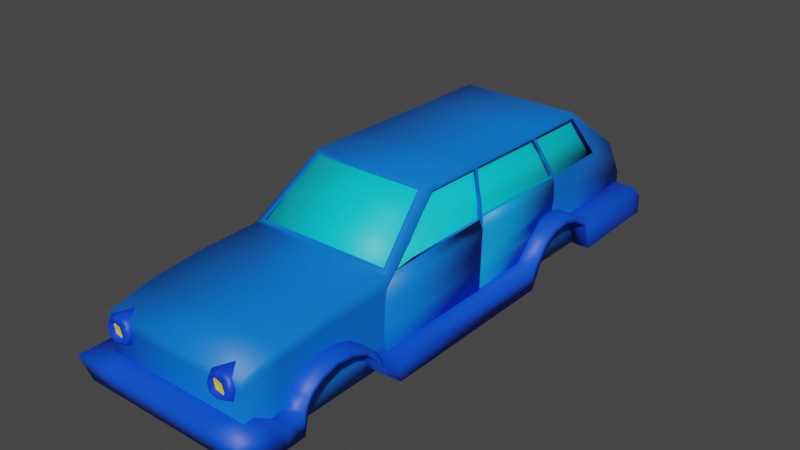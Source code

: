 # Source: Autito1.blend  (saved by Blender 2.80.75; exported with 4.5.12 LTS)
import bpy
from mathutils import Matrix  # noqa: F401  (used for matrix-valued properties, if any)

bpy.ops.wm.read_factory_settings(use_empty=True)
scene = bpy.context.scene
scene.name = 'Scene'

# ---- collections
col_collection = bpy.data.collections.new('Collection'); scene.collection.children.link(col_collection)

# ---- materials (node trees are filled in below, after node groups)
mat_material_003 = bpy.data.materials.new('Material.003')
mat_material_003.use_transparent_shadow = False
mat_material_005 = bpy.data.materials.new('Material.005')
mat_material_005.use_transparent_shadow = False
mat_material_007 = bpy.data.materials.new('Material.007')
mat_material_007.use_transparent_shadow = False
mat_material_006 = bpy.data.materials.new('Material.006')
mat_material_006.use_transparent_shadow = False
mat_material_004 = bpy.data.materials.new('Material.004')
mat_material_004.use_transparent_shadow = False
mat_material_001 = bpy.data.materials.new('Material.001')
mat_material_001.use_transparent_shadow = False
mat_material_002 = bpy.data.materials.new('Material.002')
mat_material_002.use_transparent_shadow = False

# ---- material node trees
mat_material_003.use_nodes = True; mat_material_003.node_tree.nodes.clear()
_N = mat_material_003.node_tree.nodes; _L = mat_material_003.node_tree.links
n0 = _N.new('ShaderNodeOutputMaterial'); n0.name = 'Material Output'; n0.location = (300, 300)
n1 = _N.new('ShaderNodeBsdfPrincipled'); n1.name = 'Principled BSDF'; n1.location = (10, 300)
n1.distribution = 'GGX'
n1.subsurface_method = 'BURLEY'
n1.inputs[0].default_value = (0.0, 0.1716, 0.8, 1.0)
n1.inputs[3].default_value = 1.45
n1.inputs[27].default_value = (0.0, 0.0, 0.0, 1.0)
n1.inputs[28].default_value = 1.0
_L.new(n1.outputs[0], n0.inputs[0])
n0.is_active_output = True
mat_material_005.use_nodes = True; mat_material_005.node_tree.nodes.clear()
_N = mat_material_005.node_tree.nodes; _L = mat_material_005.node_tree.links
n0 = _N.new('ShaderNodeOutputMaterial'); n0.name = 'Material Output'; n0.location = (300, 300)
n1 = _N.new('ShaderNodeBsdfPrincipled'); n1.name = 'Principled BSDF'; n1.location = (10, 300)
n1.distribution = 'GGX'
n1.subsurface_method = 'BURLEY'
n1.inputs[0].default_value = (0.0, 0.07614, 0.8, 1.0)
n1.inputs[3].default_value = 1.45
n1.inputs[27].default_value = (0.0, 0.0, 0.0, 1.0)
n1.inputs[28].default_value = 1.0
_L.new(n1.outputs[0], n0.inputs[0])
n0.is_active_output = True
mat_material_007.use_nodes = True; mat_material_007.node_tree.nodes.clear()
_N = mat_material_007.node_tree.nodes; _L = mat_material_007.node_tree.links
n0 = _N.new('ShaderNodeOutputMaterial'); n0.name = 'Material Output'; n0.location = (300, 300)
n1 = _N.new('ShaderNodeBsdfPrincipled'); n1.name = 'Principled BSDF'; n1.location = (10, 300)
n1.distribution = 'GGX'
n1.subsurface_method = 'BURLEY'
n1.inputs[0].default_value = (0.0, 0.1769, 0.8, 1.0)
n1.inputs[3].default_value = 1.45
n1.inputs[27].default_value = (0.0, 0.0, 0.0, 1.0)
n1.inputs[28].default_value = 1.0
_L.new(n1.outputs[0], n0.inputs[0])
n0.is_active_output = True
mat_material_006.use_nodes = True; mat_material_006.node_tree.nodes.clear()
_N = mat_material_006.node_tree.nodes; _L = mat_material_006.node_tree.links
n0 = _N.new('ShaderNodeOutputMaterial'); n0.name = 'Material Output'; n0.location = (300, 300)
n1 = _N.new('ShaderNodeBsdfPrincipled'); n1.name = 'Principled BSDF'; n1.location = (10, 300)
n1.distribution = 'GGX'
n1.subsurface_method = 'BURLEY'
n1.inputs[0].default_value = (0.0, 0.2872, 0.8, 1.0)
n1.inputs[3].default_value = 1.45
n1.inputs[27].default_value = (0.0, 0.0, 0.0, 1.0)
n1.inputs[28].default_value = 1.0
_L.new(n1.outputs[0], n0.inputs[0])
n0.is_active_output = True
mat_material_004.use_nodes = True; mat_material_004.node_tree.nodes.clear()
_N = mat_material_004.node_tree.nodes; _L = mat_material_004.node_tree.links
n0 = _N.new('ShaderNodeOutputMaterial'); n0.name = 'Material Output'; n0.location = (300, 300)
n1 = _N.new('ShaderNodeBsdfPrincipled'); n1.name = 'Principled BSDF'; n1.location = (10, 300)
n1.distribution = 'GGX'
n1.subsurface_method = 'BURLEY'
n1.inputs[0].default_value = (0.0, 0.6748, 0.8, 1.0)
n1.inputs[3].default_value = 1.45
n1.inputs[27].default_value = (0.0, 0.0, 0.0, 1.0)
n1.inputs[28].default_value = 1.0
_L.new(n1.outputs[0], n0.inputs[0])
n0.is_active_output = True
mat_material_001.use_nodes = True; mat_material_001.node_tree.nodes.clear()
_N = mat_material_001.node_tree.nodes; _L = mat_material_001.node_tree.links
n0 = _N.new('ShaderNodeOutputMaterial'); n0.name = 'Material Output'; n0.location = (300, 300)
n1 = _N.new('ShaderNodeBsdfPrincipled'); n1.name = 'Principled BSDF'; n1.location = (10, 300)
n1.distribution = 'GGX'
n1.subsurface_method = 'BURLEY'
n1.inputs[0].default_value = (0.0, 0.05651, 0.8, 1.0)
n1.inputs[3].default_value = 1.45
n1.inputs[27].default_value = (0.0, 0.0, 0.0, 1.0)
n1.inputs[28].default_value = 1.0
_L.new(n1.outputs[0], n0.inputs[0])
n0.is_active_output = True
mat_material_002.use_nodes = True; mat_material_002.node_tree.nodes.clear()
_N = mat_material_002.node_tree.nodes; _L = mat_material_002.node_tree.links
n0 = _N.new('ShaderNodeOutputMaterial'); n0.name = 'Material Output'; n0.location = (300, 300)
n1 = _N.new('ShaderNodeBsdfPrincipled'); n1.name = 'Principled BSDF'; n1.location = (10, 300)
n1.distribution = 'GGX'
n1.subsurface_method = 'BURLEY'
n1.inputs[0].default_value = (0.8, 0.5087, 0.0, 1.0)
n1.inputs[3].default_value = 1.45
n1.inputs[27].default_value = (0.0, 0.0, 0.0, 1.0)
n1.inputs[28].default_value = 1.0
_L.new(n1.outputs[0], n0.inputs[0])
n0.is_active_output = True

# ---- world
world_world = bpy.data.worlds.new('World'); scene.world = world_world
world_world.use_nodes = True; world_world.node_tree.nodes.clear()
_N = world_world.node_tree.nodes; _L = world_world.node_tree.links
n0 = _N.new('ShaderNodeOutputWorld'); n0.name = 'World Output'; n0.location = (300, 300)
n1 = _N.new('ShaderNodeBackground'); n1.name = 'Background'; n1.location = (10, 300)
n1.inputs[0].default_value = (0.05088, 0.05088, 0.05088, 1.0)
_L.new(n1.outputs[0], n0.inputs[0])
n0.is_active_output = True
world_world.color = (0.05088, 0.05088, 0.05088)
world_world.use_sun_shadow = False
world_world.sun_shadow_jitter_overblur = 0.0

# ---- meshes
me_cube_001 = bpy.data.meshes.new('Cube.001')
me_cube_001.from_pydata([(1.307, -1.0, -6.421), (0.9901, 0.3641, -6.344), (1.307, -1.0, 2.866), (1.307, 0.1756, 2.866), (1.021e-06, -1.0, 2.866), (9.184e-07, 0.1756, 2.866), (-2.005e-06, -1.0, -6.421), (-2.125e-06, 0.294, -6.443), (1.307, -1.0, 0.05708), (0.9818, 1.294, -1.011), (-4.768e-07, 1.351, -1.101), (4.782e-08, -1.0, -0.1215), (1.185, 0.5043, -0.004191), (1.307, -1.0, 0.0568), (-1.129e-08, 0.4471, 0.0853), (2.163e-07, -1.0, 0.3955), (1.307, 0.3391, 2.156), (1.307, -1.0, 2.179), (6.729e-07, 0.3391, 2.156), (7.973e-07, -1.0, 2.179), (1.307, -1.0, 1.284), (3.64e-07, 0.4275, 1.232), (5.058e-07, -1.0, 1.284), (1.307, 0.4275, 1.232), (1.307, -1.059, -4.968), (-1.748e-06, 1.308, -5.014), (-1.376e-06, -1.0, -4.49), (0.9901, 1.238, -5.113), (1.183, -0.3081, -6.634), (1.307, -0.3714, 2.866), (-2.135e-06, -0.3081, -6.634), (9.662e-07, -0.3714, 2.866), (1.307, -0.2262, 0.1126), (1.307, -0.284, 2.167), (1.307, -0.2367, 1.256), (1.255, -0.2061, -4.993), (1.074, 1.337, -2.241), (1.307, -1.019, -2.173), (-8.472e-07, 1.337, -2.241), (-3.726e-07, -1.0, -1.412), (1.266, -0.1783, -2.147), (-4.545e-08, 0.5043, -0.00419), (-4.426e-07, 1.294, -1.011), (1.074, 1.351, -1.101), (1.307, 0.4471, 0.0853), (1.074, 0.294, -6.443), (-2.099e-06, 0.3641, -6.344), (-1.774e-06, 1.238, -5.113), (1.074, 1.308, -5.014), (1.307, -0.7023, 2.866), (-2.066e-06, -0.6723, -6.522), (9.951e-07, -0.7023, 2.866), (1.307, -0.6299, 0.1098), (1.307, -0.6609, 2.173), (1.307, -0.6385, 1.271), (1.248, -0.4593, -4.98), (1.248, -0.6723, -6.522), (1.248, -0.5495, -2.137), (1.139, -0.06262, -6.556), (1.307, -0.1484, 2.866), (-2.131e-06, -0.06262, -6.556), (9.467e-07, -0.1484, 2.866), (1.307, 0.04826, 0.09717), (1.307, -0.02997, 2.162), (1.307, 0.03409, 1.246), (1.245, 0.06444, -5.001), (1.256, 0.1005, -2.17), (1.307, -1.049, -3.253), (-1.351e-06, 1.315, -3.794), (-1.125e-06, -1.0, -3.722), (1.074, 1.315, -3.779), (1.246, -0.1991, -4.3), (1.248, -0.4818, -3.517), (1.247, 0.07747, -4.345), (1.11, 0.0984, -6.505), (1.307, -0.002102, 2.866), (-2.128e-06, 0.0984, -6.505), (9.339e-07, -0.002102, 2.866), (1.307, 0.2283, 0.06862), (1.307, 0.1367, 2.16), (1.307, 0.2117, 1.24), (1.243, 0.4383, -5.558), (1.245, 0.3769, -2.206), (1.245, 0.4224, -4.284), (1.079, 0.2705, -6.45), (-2.125e-06, 0.2705, -6.45), (1.101, 1.238, -1.202), (1.101, 1.203, -5.013), (1.1, 1.231, -2.239), (1.099, 1.21, -3.819), (1.074, 1.336, -2.309), (1.265, -0.1792, -2.243), (1.248, -0.5465, -2.199), (1.256, 0.09951, -2.266), (1.307, -1.021, -2.221), (-8.695e-07, 1.336, -2.31), (-4.06e-07, -1.0, -1.514), (1.245, 0.3789, -2.298), (1.1, 1.23, -2.309), (1.307, -1.05, -3.408), (-1.384e-06, 1.314, -3.894), (-1.141e-06, -1.0, -3.771), (1.074, 1.314, -3.88), (1.247, -0.1999, -4.341), (1.248, -0.4793, -3.644), (1.247, 0.07601, -4.381), (1.245, 0.4242, -4.328), (1.1, 1.21, -3.89)], [], [(85, 7, 45, 84), (24, 26, 6, 0), (13, 15, 11, 8), (88, 36, 43, 86), (21, 23, 44, 14), (20, 22, 15, 13), (2, 4, 19, 17), (5, 3, 16, 18), (17, 19, 22, 20), (18, 16, 23, 21), (84, 45, 48, 87), (99, 101, 26, 24), (100, 102, 48, 25), (56, 28, 35, 55), (52, 32, 34, 54), (54, 34, 33, 53), (49, 29, 31, 51), (50, 30, 28, 56), (53, 33, 29, 49), (92, 91, 40, 57), (10, 43, 36, 38), (8, 11, 39, 37), (98, 90, 36, 88), (42, 9, 43, 10), (9, 12, 44, 43), (12, 41, 14, 44), (46, 1, 45, 7), (1, 27, 48, 45), (27, 47, 25, 48), (94, 92, 57, 37), (17, 53, 49, 2), (6, 50, 56, 0), (2, 49, 51, 4), (20, 54, 53, 17), (13, 52, 54, 20), (0, 56, 55, 24), (91, 93, 66, 40), (28, 58, 65, 35), (32, 62, 64, 34), (34, 64, 63, 33), (29, 59, 61, 31), (30, 60, 58, 28), (33, 63, 59, 29), (103, 105, 73, 71), (99, 104, 72, 67), (107, 102, 70, 89), (104, 103, 71, 72), (95, 90, 70, 68), (94, 96, 69, 67), (105, 106, 83, 73), (93, 97, 82, 66), (58, 74, 81, 65), (62, 78, 80, 64), (64, 80, 79, 63), (59, 75, 77, 61), (60, 76, 74, 58), (63, 79, 75, 59), (81, 74, 84, 87), (16, 79, 80, 23), (3, 75, 79, 16), (74, 76, 85, 84), (5, 77, 75, 3), (23, 80, 78, 44), (44, 78, 86, 43), (82, 97, 98, 88), (37, 39, 96, 94), (38, 36, 90, 95), (89, 70, 90, 98), (83, 106, 107, 89), (65, 81, 106, 105), (55, 35, 103, 104), (87, 48, 102, 107), (24, 55, 104, 99), (35, 65, 105, 103), (68, 70, 102, 100), (67, 69, 101, 99)])
me_cube_001.polygons.foreach_set('use_smooth', [True] * 76)
_uv = me_cube_001.uv_layers.new(name='UVMap')
_uv.uv.foreach_set('vector', [0.9943, 0.1363, 0.994, 0.1389, 0.8247, 0.1327, 0.8243, 0.1301, 0.3793, 0.8244, 0.5867, 0.774, 0.5867, 0.9773, 0.3795, 0.9773, 0.3795, 0.2956, 0.5867, 0.2599, 0.5867, 0.3143, 0.3795, 0.2955, 0.01791, 0.5363, 0.0008059, 0.5364, 0.0, 0.4164, 0.0181, 0.4272, 0.7939, 0.6638, 0.5867, 0.6638, 0.5867, 0.544, 0.7939, 0.544, 0.3795, 0.1664, 0.5867, 0.1664, 0.5867, 0.2599, 0.3795, 0.2956, 0.3795, 0.0, 0.5867, 3.036e-06, 0.5867, 0.07228, 0.3795, 0.07227, 0.7939, 0.8377, 0.5867, 0.8377, 0.5867, 0.7614, 0.7939, 0.7614, 0.3795, 0.07227, 0.5867, 0.07228, 0.5867, 0.1664, 0.3795, 0.1664, 0.7939, 0.7614, 0.5867, 0.7614, 0.5867, 0.6638, 0.7939, 0.6638, 0.1641, 0.9803, 0.1604, 0.9795, 0.001881, 0.8282, 0.01873, 0.8282, 0.3794, 0.6602, 0.5867, 0.6984, 0.5867, 0.774, 0.3793, 0.8244, 0.7939, 0.1166, 0.6236, 0.1181, 0.6236, 3.513e-07, 0.7939, 0.0, 0.315, 0.9885, 0.2565, 1.0, 0.2433, 0.8271, 0.2833, 0.826, 0.3174, 0.2906, 0.2536, 0.2899, 0.2567, 0.1696, 0.3202, 0.1684, 0.3202, 0.1684, 0.2567, 0.1696, 0.2653, 0.07381, 0.3249, 0.0735, 0.8411, 0.2785, 0.8935, 0.2785, 0.8935, 0.4161, 0.8411, 0.4161, 1.0, 0.03831, 1.0, 0.07262, 0.8136, 0.06588, 0.8032, 0.0312, 0.3249, 0.0735, 0.2653, 0.07381, 0.28, 0.000357, 0.3323, 0.000677, 0.3006, 0.5335, 0.2427, 0.5377, 0.2426, 0.5277, 0.3011, 0.527, 0.7939, 0.4072, 0.6236, 0.4072, 0.6236, 0.2885, 0.7939, 0.2885, 0.3795, 0.2955, 0.5867, 0.3143, 0.5867, 0.4501, 0.3794, 0.5302, 0.01796, 0.5436, 0.0008722, 0.5436, 0.0008059, 0.5364, 0.01791, 0.5363, 0.7939, 0.4173, 0.6383, 0.4173, 0.6236, 0.4072, 0.7939, 0.4072, 0.6383, 0.4173, 0.606, 0.5339, 0.5867, 0.544, 0.6236, 0.4072, 0.606, 0.5339, 0.7939, 0.5339, 0.7939, 0.544, 0.5867, 0.544, 0.9921, 0.1485, 0.8361, 0.1429, 0.8247, 0.1327, 0.994, 0.1389, 0.8361, 0.1429, 0.8123, 0.2632, 0.7971, 0.2724, 0.8247, 0.1327, 0.8123, 0.2632, 0.9684, 0.2688, 0.9665, 0.2785, 0.7971, 0.2724, 0.3762, 0.5361, 0.3006, 0.5335, 0.3011, 0.527, 0.376, 0.5311, 0.3785, 0.07323, 0.3249, 0.0735, 0.3323, 0.000677, 0.3793, 0.0009648, 1.0, 0.007451, 1.0, 0.03831, 0.8032, 0.0312, 0.7939, 0.0, 0.7939, 0.2785, 0.8411, 0.2785, 0.8411, 0.4161, 0.7939, 0.4161, 0.3773, 0.1674, 0.3202, 0.1684, 0.3249, 0.0735, 0.3785, 0.07323, 0.3758, 0.2965, 0.3174, 0.2906, 0.3202, 0.1684, 0.3773, 0.1674, 0.3676, 0.9781, 0.315, 0.9885, 0.2833, 0.826, 0.3787, 0.8252, 0.2427, 0.5377, 0.1985, 0.54, 0.1984, 0.5298, 0.2426, 0.5277, 0.2565, 1.0, 0.2173, 0.9916, 0.2004, 0.8278, 0.2433, 0.8271, 0.2536, 0.2899, 0.2101, 0.2912, 0.2138, 0.1704, 0.2567, 0.1696, 0.2567, 0.1696, 0.2138, 0.1704, 0.2251, 0.07401, 0.2653, 0.07381, 0.8935, 0.2785, 0.9289, 0.2785, 0.9289, 0.4161, 0.8935, 0.4161, 1.0, 0.07262, 0.9976, 0.09963, 0.8181, 0.09314, 0.8136, 0.06588, 0.2653, 0.07381, 0.2251, 0.07401, 0.2447, 0.0001415, 0.28, 0.000357, 0.2431, 0.7585, 0.1994, 0.7625, 0.1992, 0.7587, 0.243, 0.7542, 0.3793, 0.6611, 0.2881, 0.6855, 0.2887, 0.6721, 0.3793, 0.6447, 0.01915, 0.71, 0.002299, 0.7089, 0.002299, 0.6982, 0.01911, 0.7025, 0.2881, 0.6855, 0.2431, 0.7585, 0.243, 0.7542, 0.2887, 0.6721, 0.7939, 0.2814, 0.6236, 0.2814, 0.6236, 0.1287, 0.7939, 0.127, 0.3794, 0.5352, 0.5867, 0.4609, 0.5867, 0.6932, 0.3794, 0.6438, 0.1994, 0.7625, 0.1444, 0.7566, 0.1447, 0.7519, 0.1992, 0.7587, 0.1985, 0.54, 0.1541, 0.543, 0.1546, 0.5333, 0.1984, 0.5298, 0.2173, 0.9916, 0.1916, 0.9861, 0.1406, 0.886, 0.2004, 0.8278, 0.2101, 0.2912, 0.1816, 0.2941, 0.1857, 0.1709, 0.2138, 0.1704, 0.2138, 0.1704, 0.1857, 0.1709, 0.1988, 0.07415, 0.2251, 0.07401, 0.9289, 0.2785, 0.9521, 0.2785, 0.9521, 0.4161, 0.9289, 0.4161, 0.9976, 0.09963, 0.996, 0.1173, 0.8211, 0.111, 0.8181, 0.09314, 0.2251, 0.07401, 0.1988, 0.07415, 0.2216, 0.0, 0.2447, 0.0001415, 0.1406, 0.886, 0.1916, 0.9861, 0.1641, 0.9803, 0.01873, 0.8282, 0.1668, 0.07431, 0.1988, 0.07415, 0.1857, 0.1709, 0.1516, 0.1715, 0.9802, 0.2785, 0.9521, 0.2785, 0.1988, 0.07415, 0.1668, 0.07431, 0.8211, 0.111, 0.996, 0.1173, 0.9943, 0.1363, 0.8243, 0.1301, 0.9802, 0.4161, 0.9521, 0.4161, 0.9521, 0.2785, 0.9802, 0.2785, 0.1516, 0.1715, 0.1857, 0.1709, 0.1816, 0.2941, 0.1471, 0.2921, 0.1471, 0.2921, 0.1816, 0.2941, 0.0181, 0.4272, 0.0, 0.4164, 0.1546, 0.5333, 0.1541, 0.543, 0.01796, 0.5436, 0.01791, 0.5363, 0.3794, 0.5302, 0.5867, 0.4501, 0.5867, 0.4609, 0.3794, 0.5352, 0.7939, 0.2885, 0.6236, 0.2885, 0.6236, 0.2814, 0.7939, 0.2814, 0.01911, 0.7025, 0.002299, 0.6982, 0.0008722, 0.5436, 0.01796, 0.5436, 0.1447, 0.7519, 0.1444, 0.7566, 0.01915, 0.71, 0.01911, 0.7025, 0.2004, 0.8278, 0.1406, 0.886, 0.1444, 0.7566, 0.1994, 0.7625, 0.2833, 0.826, 0.2433, 0.8271, 0.2431, 0.7585, 0.2881, 0.6855, 0.01873, 0.8282, 0.001881, 0.8282, 0.002299, 0.7089, 0.01915, 0.71, 0.3787, 0.8252, 0.2833, 0.826, 0.2881, 0.6855, 0.3793, 0.6611, 0.2433, 0.8271, 0.2004, 0.8278, 0.1994, 0.7625, 0.2431, 0.7585, 0.7939, 0.127, 0.6236, 0.1287, 0.6236, 0.1181, 0.7939, 0.1166, 0.3794, 0.6438, 0.5867, 0.6932, 0.5867, 0.6984, 0.3794, 0.6602])
me_cube_001.materials.append(mat_material_003)
me_cube_001.use_remesh_preserve_volume = False
me_cube_001.use_remesh_preserve_attributes = False
me_cube_001.use_mirror_vertex_groups = False
me_cube_001.update()
me_cube_002 = bpy.data.meshes.new('Cube.002')
me_cube_002.from_pydata([(1.611, -0.7637, -0.1929), (1.611, -0.4344, -0.1929), (1.611, -0.7637, 0.1032), (1.611, -0.2432, 0.1032), (1.004e-07, -0.7637, 0.1032), (5.489e-08, -0.2432, 0.1032), (3.901e-09, -0.7637, -0.1929), (-2.489e-08, -0.4344, -0.1929), (1.014, -0.7637, 0.1032), (1.014, -0.4344, -0.1929), (1.014, -0.2432, 0.1032), (1.014, -0.7637, -0.1929), (1.014, -0.7637, -0.4945), (1.014, -0.4344, -0.4945), (1.611, -0.3745, -0.4945), (1.611, -0.7561, -0.4945), (1.611, -0.08901, -0.6744), (1.611, -0.2004, -0.6744), (1.611, 0.03815, -0.8723), (1.611, -0.07179, -0.8723), (1.611, 0.1173, -1.152), (1.611, 0.01194, -1.152), (1.611, 0.1017, -1.452), (1.611, -0.009865, -1.452), (1.611, 0.007455, -1.718), (1.611, -0.1062, -1.718), (1.611, -0.1518, -1.929), (1.611, -0.3044, -1.929), (1.611, -0.4702, -2.09), (1.611, -0.6228, -2.09), (1.611, -0.31, -2.019), (1.611, -0.4833, -2.019), (1.611, -0.1959, -0.5808), (1.611, -0.3332, -0.5808), (1.611, -0.5403, -5.843), (1.611, -0.9376, -5.843), (1.611, -0.5403, -2.458), (1.611, -0.9376, -2.458), (1.611, -0.3227, -6.039), (1.611, -0.5363, -6.039), (1.611, -0.12, -6.243), (1.611, -0.2765, -6.243), (1.611, -0.004882, -6.491), (1.611, -0.1403, -6.491), (1.611, 0.03846, -6.802), (1.611, -0.1012, -6.802), (1.611, -0.05232, -7.117), (1.611, -0.1708, -7.117), (1.611, -0.2478, -7.426), (1.611, -0.3674, -7.426), (1.611, -0.2592, -7.59), (1.611, -0.8773, -7.59), (1.611, -0.2264, -9.064), (1.611, -0.8445, -9.064), (1.611, -0.1995, -6.141), (1.611, -0.3825, -6.141), (1.013, -0.08901, -0.6744), (1.013, -0.2004, -0.6744), (1.013, 0.03815, -0.8723), (1.013, -0.07179, -0.8723), (1.013, 0.1173, -1.152), (1.013, 0.01194, -1.152), (1.013, 0.1017, -1.452), (1.013, -0.009865, -1.452), (1.013, 0.007455, -1.718), (1.013, -0.1062, -1.718), (1.013, -0.1518, -1.929), (1.013, -0.3044, -1.929), (1.013, -0.4702, -2.09), (1.013, -0.6228, -2.09), (1.013, -0.31, -2.019), (1.013, -0.4833, -2.019), (1.013, -0.1959, -0.5808), (1.013, -0.3332, -0.5808), (1.013, -0.5403, -5.843), (1.013, -0.9376, -5.843), (1.013, -0.5403, -2.458), (1.013, -0.9376, -2.458), (1.013, -0.3227, -6.039), (1.013, -0.5363, -6.039), (1.013, -0.12, -6.243), (1.013, -0.2765, -6.243), (1.013, -0.004882, -6.491), (1.013, -0.1403, -6.491), (1.013, 0.03846, -6.802), (1.013, -0.1012, -6.802), (1.013, -0.05232, -7.117), (1.013, -0.1708, -7.117), (1.013, -0.2478, -7.426), (1.013, -0.3674, -7.426), (1.013, -0.2592, -7.59), (1.013, -0.8773, -7.59), (1.013, -0.2264, -9.064), (1.013, -0.8445, -9.064), (1.013, -0.1995, -6.141), (1.013, -0.3825, -6.141), (1.611, -0.2432, 0.6794), (1.611, -0.7637, 0.4952), (1.014, -0.7637, 0.4952), (1.014, -0.2432, 0.6794), (2.426e-07, -0.2432, 0.6794), (2.281e-07, -0.7637, 0.4952), (1.611, -0.4992, -9.347), (1.611, -0.8445, -9.347), (1.013, -0.4992, -9.293), (-2.934e-06, -0.2264, -9.064), (-2.985e-06, -0.4992, -9.293), (1.013, -0.8445, -9.416), (-2.954e-06, -0.8518, -9.293)], [(93, 107)], [(0, 1, 3, 2), (10, 3, 1, 9), (8, 4, 6, 11), (2, 3, 96, 97), (3, 10, 99, 96), (2, 8, 11, 0), (5, 10, 9, 7), (6, 7, 9, 11), (1, 0, 15, 14), (9, 1, 14, 13), (0, 11, 12, 15), (11, 9, 13, 12), (32, 33, 17, 16), (16, 17, 19, 18), (18, 19, 21, 20), (20, 21, 23, 22), (22, 23, 25, 24), (24, 25, 27, 26), (30, 31, 29, 28), (26, 27, 31, 30), (14, 15, 33, 32), (36, 37, 35, 34), (28, 29, 37, 36), (34, 35, 39, 38), (54, 55, 41, 40), (40, 41, 43, 42), (42, 43, 45, 44), (44, 45, 47, 46), (46, 47, 49, 48), (48, 49, 51, 50), (50, 51, 53, 52), (38, 39, 55, 54), (49, 47, 87, 89), (20, 22, 62, 60), (38, 54, 94, 78), (32, 16, 56, 72), (23, 21, 61, 63), (41, 55, 95, 81), (48, 50, 90, 88), (51, 49, 89, 91), (22, 24, 64, 62), (40, 42, 82, 80), (25, 23, 63, 65), (43, 41, 81, 83), (14, 32, 72, 13), (28, 36, 76, 68), (50, 52, 92, 90), (17, 33, 73, 57), (35, 37, 77, 75), (53, 51, 91, 93), (24, 26, 66, 64), (42, 44, 84, 82), (36, 34, 74, 76), (54, 40, 80, 94), (27, 25, 65, 67), (45, 43, 83, 85), (16, 18, 58, 56), (37, 29, 69, 77), (55, 39, 79, 95), (19, 17, 57, 59), (26, 30, 70, 66), (44, 46, 86, 84), (29, 31, 71, 69), (47, 45, 85, 87), (18, 20, 60, 58), (34, 38, 78, 74), (30, 28, 68, 70), (21, 19, 59, 61), (39, 35, 75, 79), (31, 27, 67, 71), (46, 48, 88, 86), (15, 12, 73, 33), (12, 13, 72, 73), (73, 72, 56, 57), (58, 59, 57, 56), (60, 61, 59, 58), (62, 63, 61, 60), (64, 65, 63, 62), (66, 67, 65, 64), (70, 71, 67, 66), (71, 70, 68, 69), (76, 77, 69, 68), (77, 76, 74, 75), (78, 79, 75, 74), (94, 95, 79, 78), (95, 94, 80, 81), (82, 83, 81, 80), (84, 85, 83, 82), (86, 87, 85, 84), (88, 89, 87, 86), (90, 91, 89, 88), (92, 93, 91, 90), (98, 99, 100, 101), (97, 96, 99, 98), (4, 8, 98, 101), (10, 5, 100, 99), (8, 2, 97, 98), (52, 53, 103, 102), (92, 52, 102, 104), (92, 104, 106, 105), (102, 103, 107, 104), (106, 104, 107, 108)])
me_cube_002.polygons.foreach_set('use_smooth', [True] * 102)
_uv = me_cube_002.uv_layers.new(name='UVMap')
_uv.uv.foreach_set('vector', [0.375, 0.0, 0.625, 0.0, 0.625, 0.25, 0.375, 0.25, 0.8472, 0.5, 0.875, 0.5, 0.875, 0.75, 0.8472, 0.75, 0.1528, 0.5, 0.25, 0.5, 0.25, 0.75, 0.1528, 0.75, 0.375, 0.25, 0.625, 0.25, 0.625, 0.25, 0.375, 0.25, 0.875, 0.5, 0.8472, 0.5, 0.8472, 0.5, 0.875, 0.5, 0.125, 0.5, 0.1528, 0.5, 0.1528, 0.75, 0.125, 0.75, 0.75, 0.5, 0.8472, 0.5, 0.8472, 0.75, 0.75, 0.75, 0.375, 0.875, 0.625, 0.875, 0.625, 0.9722, 0.375, 0.9722, 0.625, 0.0, 0.375, 0.0, 0.375, 0.0, 0.625, 0.0, 0.8472, 0.75, 0.875, 0.75, 0.875, 0.75, 0.8472, 0.75, 0.125, 0.75, 0.1528, 0.75, 0.1528, 0.75, 0.125, 0.75, 0.375, 0.9722, 0.625, 0.9722, 0.625, 0.9722, 0.375, 0.9722, 0.625, 0.0, 0.375, 0.0, 0.375, 0.0, 0.625, 0.0, 0.625, 0.0, 0.375, 0.0, 0.375, 0.0, 0.625, 0.0, 0.625, 0.0, 0.375, 0.0, 0.375, 0.0, 0.625, 0.0, 0.625, 0.0, 0.375, 0.0, 0.375, 0.0, 0.625, 0.0, 0.625, 0.0, 0.375, 0.0, 0.375, 0.0, 0.625, 0.0, 0.625, 0.0, 0.375, 0.0, 0.375, 0.0, 0.625, 0.0, 0.625, 0.0, 0.375, 0.0, 0.375, 0.0, 0.625, 0.0, 0.625, 0.0, 0.375, 0.0, 0.375, 0.0, 0.625, 0.0, 0.625, 0.0, 0.375, 0.0, 0.375, 0.0, 0.625, 0.0, 0.625, 0.0, 0.375, 0.0, 0.375, 0.0, 0.625, 0.0, 0.625, 0.0, 0.375, 0.0, 0.375, 0.0, 0.625, 0.0, 0.625, 0.0, 0.375, 0.0, 0.375, 0.0, 0.625, 0.0, 0.625, 0.0, 0.375, 0.0, 0.375, 0.0, 0.625, 0.0, 0.625, 0.0, 0.375, 0.0, 0.375, 0.0, 0.625, 0.0, 0.625, 0.0, 0.375, 0.0, 0.375, 0.0, 0.625, 0.0, 0.625, 0.0, 0.375, 0.0, 0.375, 0.0, 0.625, 0.0, 0.625, 0.0, 0.375, 0.0, 0.375, 0.0, 0.625, 0.0, 0.625, 0.0, 0.375, 0.0, 0.375, 0.0, 0.625, 0.0, 0.625, 0.0, 0.375, 0.0, 0.375, 0.0, 0.625, 0.0, 0.625, 0.0, 0.375, 0.0, 0.375, 0.0, 0.625, 0.0, 0.375, 0.0, 0.375, 0.0, 0.375, 0.0, 0.375, 0.0, 0.625, 0.0, 0.625, 0.0, 0.625, 0.0, 0.625, 0.0, 0.625, 0.0, 0.625, 0.0, 0.625, 0.0, 0.625, 0.0, 0.625, 0.0, 0.625, 0.0, 0.625, 0.0, 0.625, 0.0, 0.375, 0.0, 0.375, 0.0, 0.375, 0.0, 0.375, 0.0, 0.375, 0.0, 0.375, 0.0, 0.375, 0.0, 0.375, 0.0, 0.625, 0.0, 0.625, 0.0, 0.625, 0.0, 0.625, 0.0, 0.375, 0.0, 0.375, 0.0, 0.375, 0.0, 0.375, 0.0, 0.625, 0.0, 0.625, 0.0, 0.625, 0.0, 0.625, 0.0, 0.625, 0.0, 0.625, 0.0, 0.625, 0.0, 0.625, 0.0, 0.375, 0.0, 0.375, 0.0, 0.375, 0.0, 0.375, 0.0, 0.375, 0.0, 0.375, 0.0, 0.375, 0.0, 0.375, 0.0, 0.625, 0.0, 0.625, 0.0, 0.625, 0.0, 0.8472, 0.75, 0.625, 0.0, 0.625, 0.0, 0.625, 0.0, 0.625, 0.0, 0.625, 0.0, 0.625, 0.0, 0.625, 0.0, 0.625, 0.0, 0.375, 0.0, 0.375, 0.0, 0.375, 0.0, 0.375, 0.0, 0.375, 0.0, 0.375, 0.0, 0.375, 0.0, 0.375, 0.0, 0.375, 0.0, 0.375, 0.0, 0.375, 0.0, 0.375, 0.0, 0.625, 0.0, 0.625, 0.0, 0.625, 0.0, 0.625, 0.0, 0.625, 0.0, 0.625, 0.0, 0.625, 0.0, 0.625, 0.0, 0.625, 0.0, 0.625, 0.0, 0.625, 0.0, 0.625, 0.0, 0.625, 0.0, 0.625, 0.0, 0.625, 0.0, 0.625, 0.0, 0.375, 0.0, 0.375, 0.0, 0.375, 0.0, 0.375, 0.0, 0.375, 0.0, 0.375, 0.0, 0.375, 0.0, 0.375, 0.0, 0.625, 0.0, 0.625, 0.0, 0.625, 0.0, 0.625, 0.0, 0.375, 0.0, 0.375, 0.0, 0.375, 0.0, 0.375, 0.0, 0.375, 0.0, 0.375, 0.0, 0.375, 0.0, 0.375, 0.0, 0.375, 0.0, 0.375, 0.0, 0.375, 0.0, 0.375, 0.0, 0.625, 0.0, 0.625, 0.0, 0.625, 0.0, 0.625, 0.0, 0.625, 0.0, 0.625, 0.0, 0.625, 0.0, 0.625, 0.0, 0.375, 0.0, 0.375, 0.0, 0.375, 0.0, 0.375, 0.0, 0.375, 0.0, 0.375, 0.0, 0.375, 0.0, 0.375, 0.0, 0.625, 0.0, 0.625, 0.0, 0.625, 0.0, 0.625, 0.0, 0.625, 0.0, 0.625, 0.0, 0.625, 0.0, 0.625, 0.0, 0.625, 0.0, 0.625, 0.0, 0.625, 0.0, 0.625, 0.0, 0.375, 0.0, 0.375, 0.0, 0.375, 0.0, 0.375, 0.0, 0.375, 0.0, 0.375, 0.0, 0.375, 0.0, 0.375, 0.0, 0.375, 0.0, 0.375, 0.0, 0.375, 0.0, 0.375, 0.0, 0.625, 0.0, 0.625, 0.0, 0.625, 0.0, 0.625, 0.0, 0.375, 0.0, 0.1528, 0.75, 0.375, 0.0, 0.375, 0.0, 0.1528, 0.75, 0.8472, 0.75, 0.625, 0.0, 0.375, 0.0, 0.375, 0.0, 0.625, 0.0, 0.625, 0.0, 0.375, 0.0, 0.625, 0.0, 0.375, 0.0, 0.375, 0.0, 0.625, 0.0, 0.625, 0.0, 0.375, 0.0, 0.375, 0.0, 0.625, 0.0, 0.625, 0.0, 0.375, 0.0, 0.375, 0.0, 0.625, 0.0, 0.625, 0.0, 0.375, 0.0, 0.375, 0.0, 0.625, 0.0, 0.625, 0.0, 0.375, 0.0, 0.375, 0.0, 0.625, 0.0, 0.625, 0.0, 0.375, 0.0, 0.375, 0.0, 0.625, 0.0, 0.375, 0.0, 0.625, 0.0, 0.625, 0.0, 0.375, 0.0, 0.625, 0.0, 0.375, 0.0, 0.375, 0.0, 0.625, 0.0, 0.375, 0.0, 0.625, 0.0, 0.625, 0.0, 0.375, 0.0, 0.625, 0.0, 0.375, 0.0, 0.375, 0.0, 0.625, 0.0, 0.625, 0.0, 0.375, 0.0, 0.375, 0.0, 0.625, 0.0, 0.375, 0.0, 0.625, 0.0, 0.625, 0.0, 0.375, 0.0, 0.625, 0.0, 0.375, 0.0, 0.375, 0.0, 0.625, 0.0, 0.625, 0.0, 0.375, 0.0, 0.375, 0.0, 0.625, 0.0, 0.625, 0.0, 0.375, 0.0, 0.375, 0.0, 0.625, 0.0, 0.625, 0.0, 0.375, 0.0, 0.375, 0.0, 0.625, 0.0, 0.625, 0.0, 0.375, 0.0, 0.375, 0.0, 0.625, 0.0, 0.625, 0.0, 0.375, 0.0, 0.375, 0.0, 0.625, 0.0, 0.375, 0.2778, 0.625, 0.2778, 0.625, 0.375, 0.375, 0.375, 0.375, 0.25, 0.625, 0.25, 0.625, 0.2778, 0.375, 0.2778, 0.25, 0.5, 0.1528, 0.5, 0.1528, 0.5, 0.25, 0.5, 0.8472, 0.5, 0.75, 0.5, 0.75, 0.5, 0.8472, 0.5, 0.1528, 0.5, 0.125, 0.5, 0.125, 0.5, 0.1528, 0.5, 0.625, 0.0, 0.375, 0.0, 0.375, 0.0, 0.625, 0.0, 0.625, 0.0, 0.625, 0.0, 0.625, 0.0, 0.0, 0.0, 0.625, 0.0, 0.0, 0.0, 0.0, 0.0, 0.625, 0.0, 0.625, 0.0, 0.375, 0.0, 0.0, 0.0, 0.0, 0.0, 0.0, 0.0, 0.0, 0.0, 0.0, 0.0, 0.0, 0.0])
me_cube_002.materials.append(mat_material_005)
me_cube_002.use_remesh_preserve_volume = False
me_cube_002.use_remesh_preserve_attributes = False
me_cube_002.use_mirror_vertex_groups = False
me_cube_002.update()
me_cube_004 = bpy.data.meshes.new('Cube.004')
me_cube_004.from_pydata([(1.323, -1.0, -0.9361), (1.092, 1.231, -1.014), (1.323, -1.0, 1.324), (1.092, 1.244, 0.02406), (1.071, 1.244, 0.02406), (1.222, -1.0, -0.9361), (1.222, -1.0, 1.324), (1.071, 1.231, -1.014), (1.223, 0.7305, 0.6657), (1.223, 0.7305, -0.9909), (1.184, 0.7305, -0.9909), (1.184, 0.7305, 0.6657), (1.261, 0.4107, 1.065), (1.261, 0.436, -0.9716), (1.207, 0.436, -0.9716), (1.207, 0.4107, 1.065), (1.353, -0.3861, 1.353), (1.353, -0.343, -0.9069), (1.275, -0.343, -0.9069), (1.275, -0.3861, 1.353), (1.341, -0.06435, 1.336), (1.341, -0.01268, -0.9317), (1.275, -0.01268, -0.9317), (1.275, -0.06435, 1.336), (1.334, 0.2276, 1.297), (1.334, 0.2783, -0.9545), (1.275, 0.2783, -0.9545), (1.275, 0.2276, 1.297)], [], [(11, 4, 3, 8), (6, 2, 0, 5), (9, 1, 7, 10), (3, 4, 7, 1), (13, 9, 10, 14), (15, 11, 8, 12), (27, 15, 12, 24), (24, 12, 13, 25), (25, 13, 14, 26), (0, 17, 18, 5), (2, 16, 17, 0), (6, 19, 16, 2), (17, 21, 22, 18), (16, 20, 21, 17), (19, 23, 20, 16), (5, 18, 19, 6), (18, 22, 23, 19), (26, 14, 15, 27), (22, 26, 27, 23), (21, 25, 26, 22), (20, 24, 25, 21), (23, 27, 24, 20)])
me_cube_004.polygons.foreach_set('use_smooth', [True] * 22)
_uv = me_cube_004.uv_layers.new(name='UVMap')
_uv.uv.foreach_set('vector', [0.5678, 0.4798, 0.625, 0.4798, 0.625, 0.5, 0.5678, 0.5, 0.3548, 0.5, 0.375, 0.5, 0.375, 0.75, 0.3548, 0.75, 0.5678, 0.75, 0.625, 0.75, 0.625, 0.7702, 0.5678, 0.7702, 0.625, 0.5, 0.6452, 0.5, 0.6452, 0.75, 0.625, 0.75, 0.5214, 0.75, 0.5678, 0.75, 0.5678, 0.7702, 0.5214, 0.7702, 0.5214, 0.4798, 0.5678, 0.4798, 0.5678, 0.5, 0.5214, 0.5, 0.5058, 0.4798, 0.5214, 0.4798, 0.5214, 0.5, 0.5058, 0.5, 0.5058, 0.5, 0.5214, 0.5, 0.5214, 0.75, 0.5058, 0.75, 0.5058, 0.75, 0.5214, 0.75, 0.5214, 0.7702, 0.5058, 0.7702, 0.375, 0.75, 0.4482, 0.75, 0.4482, 0.7702, 0.375, 0.7702, 0.375, 0.5, 0.4482, 0.5, 0.4482, 0.75, 0.375, 0.75, 0.375, 0.4798, 0.4482, 0.4798, 0.4482, 0.5, 0.375, 0.5, 0.4482, 0.75, 0.485, 0.75, 0.485, 0.7702, 0.4482, 0.7702, 0.4482, 0.5, 0.485, 0.5, 0.485, 0.75, 0.4482, 0.75, 0.4482, 0.4798, 0.485, 0.4798, 0.485, 0.5, 0.4482, 0.5, 0.3548, 0.75, 0.4482, 0.7702, 0.4482, 0.4798, 0.3548, 0.5, 0.4482, 0.7702, 0.485, 0.7702, 0.485, 0.4798, 0.4482, 0.4798, 0.5058, 0.7702, 0.5214, 0.7702, 0.5214, 0.4798, 0.5058, 0.4798, 0.485, 0.7702, 0.5058, 0.7702, 0.5058, 0.4798, 0.485, 0.4798, 0.485, 0.75, 0.5058, 0.75, 0.5058, 0.7702, 0.485, 0.7702, 0.485, 0.5, 0.5058, 0.5, 0.5058, 0.75, 0.485, 0.75, 0.485, 0.4798, 0.5058, 0.4798, 0.5058, 0.5, 0.485, 0.5])
me_cube_004.materials.append(mat_material_007)
me_cube_004.use_remesh_preserve_volume = False
me_cube_004.use_remesh_preserve_attributes = False
me_cube_004.use_mirror_vertex_groups = False
me_cube_004.update()
me_cube_005 = bpy.data.meshes.new('Cube.005')
me_cube_005.from_pydata([(1.296, -1.024, 0.2871), (1.07, 1.231, -0.1832), (1.296, -1.0, 1.324), (1.07, 1.222, 1.227), (1.05, 1.222, 1.227), (1.197, -1.024, 0.2871), (1.197, -1.0, 1.324), (1.05, 1.231, -0.1832), (1.198, 0.7305, 1.24), (1.198, 0.7305, -0.5476), (1.16, 0.7305, -0.5476), (1.16, 0.7305, 1.24), (1.249, 0.4445, 1.25), (1.249, 0.4214, -0.7269), (1.196, 0.4214, -0.7269), (1.196, 0.4445, 1.25), (1.326, -0.3861, 1.337), (1.326, -0.343, -0.3519), (1.25, -0.343, -0.3519), (1.25, -0.3861, 1.337), (1.318, -0.06435, 1.298), (1.269, -0.01268, -0.7707), (1.25, -0.01268, -0.7707), (1.25, -0.06435, 1.298), (1.295, 0.2276, 1.268), (1.265, 0.2783, -0.7587), (1.237, 0.2783, -0.7587), (1.251, 0.2276, 1.268), (1.321, -0.2262, 1.315), (1.26, -0.199, -0.7465), (1.25, -0.199, -0.7465), (1.25, -0.2262, 1.315), (1.311, -0.6962, 1.347), (1.311, -0.6872, 0.1318), (1.223, -0.6872, 0.1318), (1.223, -0.6962, 1.347), (1.318, -0.5412, 1.351), (1.318, -0.4882, 0.03145), (1.236, -0.4882, 0.03145), (1.236, -0.5412, 1.351)], [], [(11, 4, 3, 8), (6, 2, 0, 5), (9, 1, 7, 10), (3, 4, 7, 1), (13, 9, 10, 14), (15, 11, 8, 12), (27, 15, 12, 24), (24, 12, 13, 25), (25, 13, 14, 26), (37, 17, 18, 38), (36, 16, 17, 37), (39, 19, 16, 36), (29, 21, 22, 30), (28, 20, 21, 29), (31, 23, 20, 28), (38, 18, 19, 39), (30, 22, 23, 31), (26, 14, 15, 27), (22, 26, 27, 23), (21, 25, 26, 22), (20, 24, 25, 21), (23, 27, 24, 20), (18, 30, 31, 19), (19, 31, 28, 16), (16, 28, 29, 17), (17, 29, 30, 18), (5, 34, 35, 6), (6, 35, 32, 2), (2, 32, 33, 0), (0, 33, 34, 5), (34, 38, 39, 35), (35, 39, 36, 32), (32, 36, 37, 33), (33, 37, 38, 34), (15, 14, 13, 12)])
me_cube_005.polygons.foreach_set('use_smooth', [1, 1, 1, 1, 1, 1, 1, 1, 1, 1, 1, 1, 1, 1, 1, 1, 1, 1, 1, 1, 1, 1, 1, 1, 1, 1, 1, 1, 1, 1, 1, 1, 1, 1, 0])
_uv = me_cube_005.uv_layers.new(name='UVMap')
_uv.uv.foreach_set('vector', [0.5678, 0.4798, 0.625, 0.4798, 0.625, 0.5, 0.5678, 0.5, 0.3548, 0.5, 0.375, 0.5, 0.375, 0.75, 0.3548, 0.75, 0.5678, 0.75, 0.625, 0.75, 0.625, 0.7702, 0.5678, 0.7702, 0.625, 0.5, 0.6452, 0.5, 0.6452, 0.75, 0.625, 0.75, 0.5214, 0.75, 0.5678, 0.75, 0.5678, 0.7702, 0.5214, 0.7702, 0.5214, 0.4798, 0.5678, 0.4798, 0.5678, 0.5, 0.5214, 0.5, 0.5058, 0.4798, 0.5214, 0.4798, 0.5214, 0.5, 0.5058, 0.5, 0.5058, 0.5, 0.5214, 0.5, 0.5214, 0.75, 0.5058, 0.75, 0.5058, 0.75, 0.5214, 0.75, 0.5214, 0.7702, 0.5058, 0.7702, 0.4297, 0.75, 0.4482, 0.75, 0.4482, 0.7702, 0.4297, 0.7702, 0.4297, 0.5, 0.4482, 0.5, 0.4482, 0.75, 0.4297, 0.75, 0.4297, 0.4798, 0.4482, 0.4798, 0.4482, 0.5, 0.4297, 0.5, 0.4665, 0.75, 0.485, 0.75, 0.485, 0.7702, 0.4665, 0.7702, 0.4665, 0.5, 0.485, 0.5, 0.485, 0.75, 0.4665, 0.75, 0.4665, 0.4798, 0.485, 0.4798, 0.485, 0.5, 0.4665, 0.5, 0.4246, 0.7651, 0.4482, 0.7702, 0.4482, 0.4798, 0.4246, 0.4849, 0.4665, 0.7702, 0.485, 0.7702, 0.485, 0.4798, 0.4665, 0.4798, 0.5058, 0.7702, 0.5214, 0.7702, 0.5214, 0.4798, 0.5058, 0.4798, 0.485, 0.7702, 0.5058, 0.7702, 0.5058, 0.4798, 0.485, 0.4798, 0.485, 0.75, 0.5058, 0.75, 0.5058, 0.7702, 0.485, 0.7702, 0.485, 0.5, 0.5058, 0.5, 0.5058, 0.75, 0.485, 0.75, 0.485, 0.4798, 0.5058, 0.4798, 0.5058, 0.5, 0.485, 0.5, 0.4482, 0.7702, 0.4665, 0.7702, 0.4665, 0.4798, 0.4482, 0.4798, 0.4482, 0.4798, 0.4665, 0.4798, 0.4665, 0.5, 0.4482, 0.5, 0.4482, 0.5, 0.4665, 0.5, 0.4665, 0.75, 0.4482, 0.75, 0.4482, 0.75, 0.4665, 0.75, 0.4665, 0.7702, 0.4482, 0.7702, 0.3548, 0.75, 0.401, 0.76, 0.401, 0.49, 0.3548, 0.5, 0.375, 0.4798, 0.4112, 0.4798, 0.4112, 0.5, 0.375, 0.5, 0.375, 0.5, 0.4112, 0.5, 0.4112, 0.75, 0.375, 0.75, 0.375, 0.75, 0.4112, 0.75, 0.4112, 0.7702, 0.375, 0.7702, 0.401, 0.76, 0.4246, 0.7651, 0.4246, 0.4849, 0.401, 0.49, 0.4112, 0.4798, 0.4297, 0.4798, 0.4297, 0.5, 0.4112, 0.5, 0.4112, 0.5, 0.4297, 0.5, 0.4297, 0.75, 0.4112, 0.75, 0.4112, 0.75, 0.4297, 0.75, 0.4297, 0.7702, 0.4112, 0.7702, 0.0, 0.0, 0.0, 0.0, 0.0, 0.0, 0.0, 0.0])
me_cube_005.materials.append(mat_material_006)
me_cube_005.use_remesh_preserve_volume = False
me_cube_005.use_remesh_preserve_attributes = False
me_cube_005.use_mirror_vertex_groups = False
me_cube_005.update()
me_cube_006 = bpy.data.meshes.new('Cube.006')
me_cube_006.from_pydata([(1.0, -1.0, -2.775), (1.0, 1.25, -2.301), (1.0, -1.0, 2.775), (1.026, 1.3, 1.755), (9.915e-07, -1.0, 2.775), (4.574e-07, 1.291, 1.75), (-8.167e-07, -1.0, -2.775), (-8.645e-07, 1.239, -2.321), (1.009, 0.774, -2.971), (1.176, 0.803, 2.391), (-1.038e-06, 0.803, -2.971), (0.001505, 0.803, 2.463), (0.9988, 0.955, -2.716), (1.115, 1.039, 2.087), (-9.733e-07, 1.009, -2.716), (6.234e-07, 1.039, 2.192), (1.227, 0.3181, 2.874), (-1.204e-06, 0.3241, -3.607), (9.354e-07, 0.3181, 2.956), (1.065, 0.3486, -3.573)], [], [(12, 1, 3, 13), (14, 7, 1, 12), (5, 3, 1, 7), (2, 4, 6, 0), (13, 3, 5, 15), (16, 9, 11, 18), (17, 10, 8, 19), (19, 8, 9, 16), (9, 13, 15, 11), (10, 14, 12, 8), (8, 12, 13, 9), (0, 19, 16, 2), (6, 17, 19, 0), (2, 16, 18, 4)])
me_cube_006.polygons.foreach_set('use_smooth', [True] * 14)
_uv = me_cube_006.uv_layers.new(name='UVMap')
_uv.uv.foreach_set('vector', [0.5998, 0.0, 0.625, 0.0, 0.625, 0.25, 0.5998, 0.25, 0.5998, 0.875, 0.625, 0.875, 0.625, 1.0, 0.5998, 1.0, 0.75, 0.5, 0.875, 0.5, 0.875, 0.75, 0.75, 0.75, 0.125, 0.5, 0.25, 0.5, 0.25, 0.75, 0.125, 0.75, 0.5998, 0.25, 0.625, 0.25, 0.625, 0.375, 0.5998, 0.375, 0.5225, 0.25, 0.5768, 0.25, 0.5768, 0.375, 0.5225, 0.375, 0.5225, 0.875, 0.5768, 0.875, 0.5768, 1.0, 0.5225, 1.0, 0.5225, 0.0, 0.5768, 0.0, 0.5768, 0.25, 0.5225, 0.25, 0.5768, 0.25, 0.5998, 0.25, 0.5998, 0.375, 0.5768, 0.375, 0.5768, 0.875, 0.5998, 0.875, 0.5998, 1.0, 0.5768, 1.0, 0.5768, 0.0, 0.5998, 0.0, 0.5998, 0.25, 0.5768, 0.25, 0.375, 0.0, 0.5225, 0.0, 0.5225, 0.25, 0.375, 0.25, 0.375, 0.875, 0.5225, 0.875, 0.5225, 1.0, 0.375, 1.0, 0.375, 0.25, 0.5225, 0.25, 0.5225, 0.375, 0.375, 0.375])
me_cube_006.materials.append(mat_material_004)
me_cube_006.use_remesh_preserve_volume = False
me_cube_006.use_remesh_preserve_attributes = False
me_cube_006.use_mirror_vertex_groups = False
me_cube_006.update()
me_cube_008 = bpy.data.meshes.new('Cube.008')
me_cube_008.from_pydata([(-0.1322, 0.1236, 0.3294), (-0.1322, -0.1234, 0.3294), (-0.1757, 0.1757, -0.2293), (-0.1757, -0.1757, -0.2293), (0.1148, 0.1236, 0.3294), (0.1148, -0.1234, 0.3294), (0.1757, 0.1757, -0.2293), (0.1757, -0.1757, -0.2293), (-0.1757, 0.1757, 0.2298), (-0.1757, -0.1757, 0.2298), (0.1757, -0.1757, 0.2298), (0.1757, 0.1757, 0.2298), (-0.2299, 0.002658, 0.2299), (-0.2299, 0.002658, -0.2299), (0.2299, 0.002658, -0.2299), (0.2299, 0.002658, 0.2299), (-0.1703, 0.001988, 0.3296), (0.1529, 0.001988, 0.3296), (-9.503e-08, 0.2299, -0.2299), (-5.482e-08, -0.2299, -0.2299), (5.482e-08, 0.2299, 0.2299), (9.503e-08, -0.2299, 0.2299), (-0.008691, 0.1617, 0.3296), (-0.008691, -0.1615, 0.3296), (-7.516e-08, 0.002658, -0.2299), (-0.1703, 0.001988, 0.2226), (-0.1322, -0.1234, 0.2208), (0.1994, 0.002306, 0.2204), (0.1524, 0.1524, 0.2209), (5.438e-08, 0.1994, 0.2204), (-0.006639, -0.1645, 0.2204), (-0.1322, 0.1236, 0.2207), (0.115, -0.1243, 0.2205), (7.161e-08, 0.002306, 0.2204)], [], [(12, 9, 3, 13), (24, 19, 7, 14), (14, 7, 10, 15), (1, 16, 25, 26), (18, 6, 11, 20), (19, 3, 9, 21), (16, 1, 9, 12), (17, 4, 11, 15), (22, 0, 8, 20), (23, 5, 10, 21), (5, 17, 15, 10), (0, 16, 12, 8), (22, 4, 28, 29), (6, 14, 15, 11), (18, 24, 14, 6), (8, 12, 13, 2), (2, 13, 24, 18), (17, 5, 32, 27), (1, 23, 21, 9), (4, 22, 20, 11), (7, 19, 21, 10), (2, 18, 20, 8), (0, 22, 29, 31), (13, 3, 19, 24), (33, 30, 26, 25), (29, 33, 25, 31), (28, 27, 33, 29), (27, 32, 30, 33), (5, 23, 30, 32), (23, 1, 26, 30), (16, 0, 31, 25), (4, 17, 27, 28)])
me_cube_008.polygons.foreach_set('use_smooth', [True] * 32)
me_cube_008.polygons.foreach_set('material_index', [0, 0, 0, 0, 0, 0, 0, 0, 0, 0, 0, 0, 0, 0, 0, 0, 0, 0, 0, 0, 0, 0, 0, 0, 1, 1, 1, 1, 0, 0, 0, 0])
_uv = me_cube_008.uv_layers.new(name='UVMap')
_uv.uv.foreach_set('vector', [0.4451, 0.4648, 0.4816, 0.4368, 0.5003, 0.4893, 0.4996, 0.4901, 0.5008, 0.4907, 0.5014, 0.4895, 0.5023, 0.4902, 0.5021, 0.4913, 0.5021, 0.4913, 0.5023, 0.4902, 0.5563, 0.4712, 0.5576, 0.5189, 0.4557, 0.376, 0.3991, 0.4431, 0.008102, 0.2603, 0.2842, 0.02414, 0.5002, 0.4919, 0.5013, 0.4921, 0.5204, 0.5463, 0.4733, 0.5474, 0.5014, 0.4895, 0.5003, 0.4893, 0.4816, 0.4368, 0.5278, 0.434, 0.3991, 0.4431, 0.4557, 0.376, 0.4816, 0.4368, 0.4451, 0.4648, 0.628, 0.5534, 0.5519, 0.6491, 0.5204, 0.5463, 0.5576, 0.5189, 0.4281, 0.617, 0.3833, 0.5273, 0.4466, 0.5094, 0.4733, 0.5474, 0.0, 0.9358, 0.0001222, 0.233, 1.0, 0.0, 1.0, 1.0, 0.0001584, 0.826, 8.148e-05, 0.1232, 0.664, 8.148e-05, 0.664, 0.9999, 0.3833, 0.5273, 0.3991, 0.4431, 0.4451, 0.4648, 0.4466, 0.5094, 0.4281, 0.617, 0.5519, 0.6491, 0.6672, 0.9964, 0.244, 0.9551, 0.5013, 0.4921, 0.5021, 0.4913, 0.5576, 0.5189, 0.5204, 0.5463, 0.5002, 0.4919, 0.5008, 0.4907, 0.5021, 0.4913, 0.5013, 0.4921, 0.4466, 0.5094, 0.4451, 0.4648, 0.4996, 0.4901, 0.4994, 0.4912, 0.4994, 0.4912, 0.4996, 0.4901, 0.5008, 0.4907, 0.5002, 0.4919, 8.712e-05, 0.6937, 0.001085, 0.07845, 0.9999, 8.712e-05, 0.9999, 0.7592, 0.4557, 0.376, 0.5541, 0.3548, 0.5278, 0.434, 0.4816, 0.4368, 0.5519, 0.6491, 0.4281, 0.617, 0.4733, 0.5474, 0.5204, 0.5463, 0.5023, 0.4902, 0.5014, 0.4895, 0.5278, 0.434, 0.5563, 0.4712, 0.4994, 0.4912, 0.5002, 0.4919, 0.4733, 0.5474, 0.4466, 0.5094, 0.3833, 0.5273, 0.4281, 0.617, 0.244, 0.9551, 9.981e-05, 0.6136, 0.4996, 0.4901, 0.5003, 0.4893, 0.5014, 0.4895, 0.5008, 0.4907, 0.4552, 0.4625, 0.0, 0.3037, 0.2224, 0.0, 0.6019, 0.003145, 1.0, 0.629, 0.4552, 0.4625, 0.6019, 0.003145, 0.905, 0.2087, 0.7379, 1.0, 0.2824, 1.0, 0.4552, 0.4625, 1.0, 0.629, 0.2824, 1.0, 0.005696, 0.6656, 0.0, 0.3037, 0.4552, 0.4625, 0.657, 0.4316, 0.5541, 0.3548, 0.7024, 9.981e-05, 0.9999, 0.303, 0.5541, 0.3548, 0.4557, 0.376, 0.2842, 0.02414, 0.7024, 9.981e-05, 0.3991, 0.4431, 0.3833, 0.5273, 9.981e-05, 0.6136, 0.008102, 0.2603, 0.5519, 0.6491, 0.628, 0.5534, 0.9999, 0.7372, 0.6672, 0.9964])
me_cube_008.materials.append(mat_material_001)
me_cube_008.materials.append(mat_material_002)
me_cube_008.use_remesh_preserve_volume = False
me_cube_008.use_remesh_preserve_attributes = False
me_cube_008.use_mirror_vertex_groups = False
me_cube_008.update()
me_cube_010 = bpy.data.meshes.new('Cube.010')
me_cube_010.from_pydata([(-0.1322, 0.1236, 0.3294), (-0.1322, -0.1234, 0.3294), (-0.1757, 0.1757, -0.2293), (-0.1757, -0.1757, -0.2293), (0.1148, 0.1236, 0.3294), (0.1148, -0.1234, 0.3294), (0.1757, 0.1757, -0.2293), (0.1757, -0.1757, -0.2293), (-0.1757, 0.1757, 0.2298), (-0.1757, -0.1757, 0.2298), (0.1757, -0.1757, 0.2298), (0.1757, 0.1757, 0.2298), (-0.2299, 0.002658, 0.2299), (-0.2299, 0.002658, -0.2299), (0.2299, 0.002658, -0.2299), (0.2299, 0.002658, 0.2299), (-0.1703, 0.001988, 0.3296), (0.1529, 0.001988, 0.3296), (-9.503e-08, 0.2299, -0.2299), (-5.482e-08, -0.2299, -0.2299), (5.482e-08, 0.2299, 0.2299), (9.503e-08, -0.2299, 0.2299), (-0.008691, 0.1617, 0.3296), (-0.008691, -0.1615, 0.3296), (-7.516e-08, 0.002658, -0.2299), (-0.1703, 0.001988, 0.2226), (-0.1322, -0.1234, 0.2208), (0.1994, 0.002306, 0.2204), (0.1524, 0.1524, 0.2209), (5.438e-08, 0.1994, 0.2204), (-0.006639, -0.1645, 0.2204), (-0.1322, 0.1236, 0.2207), (0.115, -0.1243, 0.2205), (7.161e-08, 0.002306, 0.2204)], [], [(12, 9, 3, 13), (24, 19, 7, 14), (14, 7, 10, 15), (1, 16, 25, 26), (18, 6, 11, 20), (19, 3, 9, 21), (16, 1, 9, 12), (17, 4, 11, 15), (22, 0, 8, 20), (23, 5, 10, 21), (5, 17, 15, 10), (0, 16, 12, 8), (22, 4, 28, 29), (6, 14, 15, 11), (18, 24, 14, 6), (8, 12, 13, 2), (2, 13, 24, 18), (17, 5, 32, 27), (1, 23, 21, 9), (4, 22, 20, 11), (7, 19, 21, 10), (2, 18, 20, 8), (0, 22, 29, 31), (13, 3, 19, 24), (33, 30, 26, 25), (29, 33, 25, 31), (28, 27, 33, 29), (27, 32, 30, 33), (5, 23, 30, 32), (23, 1, 26, 30), (16, 0, 31, 25), (4, 17, 27, 28)])
me_cube_010.polygons.foreach_set('use_smooth', [True] * 32)
me_cube_010.polygons.foreach_set('material_index', [0, 0, 0, 0, 0, 0, 0, 0, 0, 0, 0, 0, 0, 0, 0, 0, 0, 0, 0, 0, 0, 0, 0, 0, 1, 1, 1, 1, 0, 0, 0, 0])
_uv = me_cube_010.uv_layers.new(name='UVMap')
_uv.uv.foreach_set('vector', [0.4451, 0.4648, 0.4816, 0.4368, 0.5003, 0.4893, 0.4996, 0.4901, 0.5008, 0.4907, 0.5014, 0.4895, 0.5023, 0.4902, 0.5021, 0.4913, 0.5021, 0.4913, 0.5023, 0.4902, 0.5563, 0.4712, 0.5576, 0.5189, 0.4557, 0.376, 0.3991, 0.4431, 0.008102, 0.2603, 0.2842, 0.02414, 0.5002, 0.4919, 0.5013, 0.4921, 0.5204, 0.5463, 0.4733, 0.5474, 0.5014, 0.4895, 0.5003, 0.4893, 0.4816, 0.4368, 0.5278, 0.434, 0.3991, 0.4431, 0.4557, 0.376, 0.4816, 0.4368, 0.4451, 0.4648, 0.628, 0.5534, 0.5519, 0.6491, 0.5204, 0.5463, 0.5576, 0.5189, 0.4281, 0.617, 0.3833, 0.5273, 0.4466, 0.5094, 0.4733, 0.5474, 0.0, 0.9358, 0.0001222, 0.233, 1.0, 0.0, 1.0, 1.0, 0.0001584, 0.826, 8.148e-05, 0.1232, 0.664, 8.148e-05, 0.664, 0.9999, 0.3833, 0.5273, 0.3991, 0.4431, 0.4451, 0.4648, 0.4466, 0.5094, 0.4281, 0.617, 0.5519, 0.6491, 0.6672, 0.9964, 0.244, 0.9551, 0.5013, 0.4921, 0.5021, 0.4913, 0.5576, 0.5189, 0.5204, 0.5463, 0.5002, 0.4919, 0.5008, 0.4907, 0.5021, 0.4913, 0.5013, 0.4921, 0.4466, 0.5094, 0.4451, 0.4648, 0.4996, 0.4901, 0.4994, 0.4912, 0.4994, 0.4912, 0.4996, 0.4901, 0.5008, 0.4907, 0.5002, 0.4919, 8.712e-05, 0.6937, 0.001085, 0.07845, 0.9999, 8.712e-05, 0.9999, 0.7592, 0.4557, 0.376, 0.5541, 0.3548, 0.5278, 0.434, 0.4816, 0.4368, 0.5519, 0.6491, 0.4281, 0.617, 0.4733, 0.5474, 0.5204, 0.5463, 0.5023, 0.4902, 0.5014, 0.4895, 0.5278, 0.434, 0.5563, 0.4712, 0.4994, 0.4912, 0.5002, 0.4919, 0.4733, 0.5474, 0.4466, 0.5094, 0.3833, 0.5273, 0.4281, 0.617, 0.244, 0.9551, 9.981e-05, 0.6136, 0.4996, 0.4901, 0.5003, 0.4893, 0.5014, 0.4895, 0.5008, 0.4907, 0.4552, 0.4625, 0.0, 0.3037, 0.2224, 0.0, 0.6019, 0.003145, 1.0, 0.629, 0.4552, 0.4625, 0.6019, 0.003145, 0.905, 0.2087, 0.7379, 1.0, 0.2824, 1.0, 0.4552, 0.4625, 1.0, 0.629, 0.2824, 1.0, 0.005696, 0.6656, 0.0, 0.3037, 0.4552, 0.4625, 0.657, 0.4316, 0.5541, 0.3548, 0.7024, 9.981e-05, 0.9999, 0.303, 0.5541, 0.3548, 0.4557, 0.376, 0.2842, 0.02414, 0.7024, 9.981e-05, 0.3991, 0.4431, 0.3833, 0.5273, 9.981e-05, 0.6136, 0.008102, 0.2603, 0.5519, 0.6491, 0.628, 0.5534, 0.9999, 0.7372, 0.6672, 0.9964])
me_cube_010.materials.append(mat_material_001)
me_cube_010.materials.append(mat_material_002)
me_cube_010.use_remesh_preserve_volume = False
me_cube_010.use_remesh_preserve_attributes = False
me_cube_010.use_mirror_vertex_groups = False
me_cube_010.update()

# ---- objects
ob_cuerpocoche = bpy.data.objects.new('CuerpoCoche', me_cube_001)
ob_parachoque = bpy.data.objects.new('Parachoque', me_cube_002)
ob_empty = bpy.data.objects.new('Empty', None)
ob_vidrio = bpy.data.objects.new('Vidrio', me_cube_004)
ob_puertadelantera_001 = bpy.data.objects.new('PuertaDelantera.001', me_cube_005)
ob_cube = bpy.data.objects.new('Cube', me_cube_006)
ob_cube_001 = bpy.data.objects.new('Cube.001', me_cube_008)
ob_cube_002 = bpy.data.objects.new('Cube.002', me_cube_010)

# ---- transforms, parenting, visibility, modifiers, constraints
ob_cuerpocoche.location = (0.01771, 0.0972, 1.49e-08)
ob_cuerpocoche.rotation_euler = (1.571, -0.0, 0.0)
ob_cuerpocoche.lineart.crease_threshold = 0.0
_m = ob_cuerpocoche.modifiers.new('Mirror', 'MIRROR')
_m.use_clip = True
ob_parachoque.location = (0.01771, -2.483, -0.2288)
ob_parachoque.rotation_euler = (1.571, -0.0, 0.0)
ob_parachoque.lineart.crease_threshold = 0.0
_m = ob_parachoque.modifiers.new('Mirror', 'MIRROR')
_m.use_clip = True
ob_empty.location = (0.0, -2.099, 1.201)
ob_empty.rotation_euler = (1.571, -0.0, -1.571)
ob_empty.scale = (2.197, 2.197, 2.197)
ob_empty.empty_display_type = 'IMAGE'
ob_empty.empty_display_size = 5.0
ob_empty.lineart.crease_threshold = 0.0
ob_vidrio.location = (0.01217, 1.325, 0.0)
ob_vidrio.rotation_euler = (1.571, -0.0, 0.0)
ob_vidrio.lineart.crease_threshold = 0.0
_m = ob_vidrio.modifiers.new('Mirror', 'MIRROR')
ob_puertadelantera_001.location = (0.01217, 3.65, 0.0)
ob_puertadelantera_001.rotation_euler = (1.571, -0.0, 0.0)
ob_puertadelantera_001.lineart.crease_threshold = 0.0
_m = ob_puertadelantera_001.modifiers.new('Mirror', 'MIRROR')
ob_cube.location = (0.01771, 2.882, 0.0)
ob_cube.rotation_euler = (1.571, -0.0, 0.0)
ob_cube.lineart.crease_threshold = 0.0
_m = ob_cube.modifiers.new('Mirror', 'MIRROR')
ob_cube_001.location = (1.003, -2.565, 0.0)
ob_cube_001.rotation_euler = (1.571, -0.0, 0.0)
ob_cube_001.lineart.crease_threshold = 0.0
ob_cube_002.location = (-1.019, -2.565, 0.0)
ob_cube_002.rotation_euler = (1.571, -0.0, 0.0)
ob_cube_002.lineart.crease_threshold = 0.0

# ---- collection membership
col_collection.objects.link(ob_cuerpocoche)
col_collection.objects.link(ob_parachoque)
col_collection.objects.link(ob_empty)
col_collection.objects.link(ob_vidrio)
col_collection.objects.link(ob_puertadelantera_001)
col_collection.objects.link(ob_cube)
col_collection.objects.link(ob_cube_001)
col_collection.objects.link(ob_cube_002)

# ---- scene / render settings (as saved in the file)
scene.frame_start = 1; scene.frame_end = 250; scene.frame_set(17)
scene.render.engine = 'BLENDER_EEVEE_NEXT'
scene.cycles.use_denoising = False
scene.cycles.samples = 128
scene.cycles.sampling_pattern = 'TABULATED_SOBOL'
scene.cycles.use_adaptive_sampling = False
scene.cycles.use_light_tree = False
scene.view_settings.view_transform = 'Filmic'
bpy.context.view_layer.update()

# ---- added for rendering (the .blend has no active camera and no usable light): camera, sun
cam_auto = bpy.data.cameras.new('AutoCamera')
cam_auto.lens = 50.0
cam_auto.sensor_width = 36.0
cam_auto.clip_end = 1000.0
ob_auto_camera = bpy.data.objects.new('AutoCamera', cam_auto)
scene.collection.objects.link(ob_auto_camera)
ob_auto_camera.location = (10.0956, -10.2085, 8.15467)
ob_auto_camera.rotation_euler = (1.09748, -7.21219e-08, 0.694738)
scene.camera = ob_auto_camera
light_auto_sun = bpy.data.lights.new('AutoSun', 'SUN')
light_auto_sun.energy = 3.0
light_auto_sun.angle = 0.0523599
ob_auto_sun = bpy.data.objects.new('AutoSun', light_auto_sun)
scene.collection.objects.link(ob_auto_sun)
ob_auto_sun.rotation_euler = (0.872665, 0.174533, 0.523599)
bpy.context.view_layer.update()
